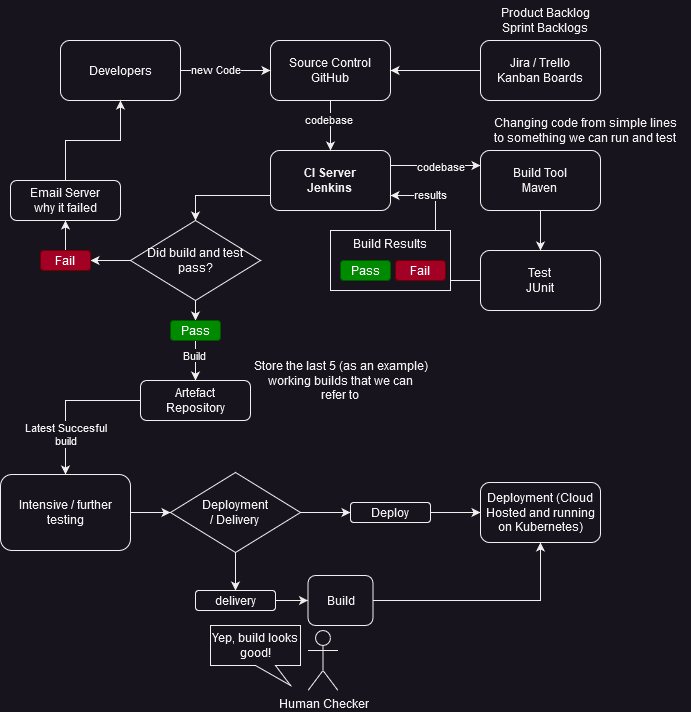

The diagram above was exported from draw.io. Its source (the exported page's mxGraphModel, read from the mxfile embedded in the PNG):
<mxGraphModel dx="1195" dy="628" grid="1" gridSize="10" guides="1" tooltips="1" connect="1" arrows="1" fold="1" page="1" pageScale="1" pageWidth="827" pageHeight="1169" math="0" shadow="0">
  <root>
    <mxCell id="0" />
    <mxCell id="1" parent="0" />
    <mxCell id="wncMC2rJ6uxm9Z6B0ZZi-13" style="edgeStyle=orthogonalEdgeStyle;rounded=0;orthogonalLoop=1;jettySize=auto;html=1;exitX=1;exitY=0.25;exitDx=0;exitDy=0;entryX=0;entryY=0.25;entryDx=0;entryDy=0;" edge="1" parent="1" source="wncMC2rJ6uxm9Z6B0ZZi-1" target="wncMC2rJ6uxm9Z6B0ZZi-12">
      <mxGeometry relative="1" as="geometry" />
    </mxCell>
    <mxCell id="wncMC2rJ6uxm9Z6B0ZZi-15" value="codebase" style="edgeLabel;html=1;align=center;verticalAlign=middle;resizable=0;points=[];" vertex="1" connectable="0" parent="wncMC2rJ6uxm9Z6B0ZZi-13">
      <mxGeometry x="-0.1672" y="-1" relative="1" as="geometry">
        <mxPoint x="12" as="offset" />
      </mxGeometry>
    </mxCell>
    <mxCell id="wncMC2rJ6uxm9Z6B0ZZi-37" style="edgeStyle=orthogonalEdgeStyle;rounded=0;orthogonalLoop=1;jettySize=auto;html=1;exitX=0;exitY=0.75;exitDx=0;exitDy=0;entryX=0.5;entryY=0;entryDx=0;entryDy=0;" edge="1" parent="1" source="wncMC2rJ6uxm9Z6B0ZZi-1" target="wncMC2rJ6uxm9Z6B0ZZi-23">
      <mxGeometry relative="1" as="geometry" />
    </mxCell>
    <mxCell id="wncMC2rJ6uxm9Z6B0ZZi-1" value="&lt;div&gt;CI Server&lt;/div&gt;&lt;div&gt;Jenkins&lt;br&gt;&lt;/div&gt;" style="rounded=1;whiteSpace=wrap;html=1;fontStyle=1" vertex="1" parent="1">
      <mxGeometry x="370" y="220" width="120" height="60" as="geometry" />
    </mxCell>
    <mxCell id="wncMC2rJ6uxm9Z6B0ZZi-3" style="edgeStyle=orthogonalEdgeStyle;rounded=0;orthogonalLoop=1;jettySize=auto;html=1;" edge="1" parent="1" source="wncMC2rJ6uxm9Z6B0ZZi-2" target="wncMC2rJ6uxm9Z6B0ZZi-1">
      <mxGeometry relative="1" as="geometry" />
    </mxCell>
    <mxCell id="wncMC2rJ6uxm9Z6B0ZZi-7" value="codebase" style="edgeLabel;html=1;align=center;verticalAlign=middle;resizable=0;points=[];" vertex="1" connectable="0" parent="wncMC2rJ6uxm9Z6B0ZZi-3">
      <mxGeometry x="-0.2743" y="-2" relative="1" as="geometry">
        <mxPoint as="offset" />
      </mxGeometry>
    </mxCell>
    <mxCell id="wncMC2rJ6uxm9Z6B0ZZi-2" value="&lt;div&gt;Source Control &lt;br&gt;&lt;/div&gt;&lt;div&gt;GitHub&lt;br&gt;&lt;/div&gt;" style="rounded=1;whiteSpace=wrap;html=1;" vertex="1" parent="1">
      <mxGeometry x="370" y="110" width="120" height="60" as="geometry" />
    </mxCell>
    <mxCell id="wncMC2rJ6uxm9Z6B0ZZi-5" style="edgeStyle=orthogonalEdgeStyle;rounded=0;orthogonalLoop=1;jettySize=auto;html=1;" edge="1" parent="1" source="wncMC2rJ6uxm9Z6B0ZZi-4" target="wncMC2rJ6uxm9Z6B0ZZi-2">
      <mxGeometry relative="1" as="geometry" />
    </mxCell>
    <mxCell id="wncMC2rJ6uxm9Z6B0ZZi-6" value="new Code" style="edgeLabel;html=1;align=center;verticalAlign=middle;resizable=0;points=[];" vertex="1" connectable="0" parent="wncMC2rJ6uxm9Z6B0ZZi-5">
      <mxGeometry x="-0.2179" y="1" relative="1" as="geometry">
        <mxPoint as="offset" />
      </mxGeometry>
    </mxCell>
    <mxCell id="wncMC2rJ6uxm9Z6B0ZZi-4" value="Developers" style="rounded=1;whiteSpace=wrap;html=1;" vertex="1" parent="1">
      <mxGeometry x="160" y="110" width="120" height="60" as="geometry" />
    </mxCell>
    <mxCell id="wncMC2rJ6uxm9Z6B0ZZi-10" style="edgeStyle=orthogonalEdgeStyle;rounded=0;orthogonalLoop=1;jettySize=auto;html=1;" edge="1" parent="1" source="wncMC2rJ6uxm9Z6B0ZZi-8" target="wncMC2rJ6uxm9Z6B0ZZi-2">
      <mxGeometry relative="1" as="geometry" />
    </mxCell>
    <mxCell id="wncMC2rJ6uxm9Z6B0ZZi-8" value="&lt;div&gt;Jira / Trello &lt;br&gt;&lt;/div&gt;&lt;div&gt;Kanban Boards&lt;br&gt;&lt;/div&gt;" style="rounded=1;whiteSpace=wrap;html=1;" vertex="1" parent="1">
      <mxGeometry x="580" y="110" width="120" height="60" as="geometry" />
    </mxCell>
    <mxCell id="wncMC2rJ6uxm9Z6B0ZZi-9" value="&lt;div&gt;Product Backlog&lt;/div&gt;&lt;div&gt;Sprint Backlogs&lt;br&gt;&lt;/div&gt;" style="text;html=1;align=center;verticalAlign=middle;resizable=0;points=[];autosize=1;strokeColor=none;fillColor=none;" vertex="1" parent="1">
      <mxGeometry x="590" y="70" width="110" height="40" as="geometry" />
    </mxCell>
    <mxCell id="wncMC2rJ6uxm9Z6B0ZZi-17" style="edgeStyle=orthogonalEdgeStyle;rounded=0;orthogonalLoop=1;jettySize=auto;html=1;entryX=0.5;entryY=0;entryDx=0;entryDy=0;" edge="1" parent="1" source="wncMC2rJ6uxm9Z6B0ZZi-12" target="wncMC2rJ6uxm9Z6B0ZZi-16">
      <mxGeometry relative="1" as="geometry" />
    </mxCell>
    <mxCell id="wncMC2rJ6uxm9Z6B0ZZi-12" value="&lt;div&gt;Build Tool&lt;/div&gt;&lt;div&gt;Maven&lt;br&gt;&lt;/div&gt;" style="rounded=1;whiteSpace=wrap;html=1;" vertex="1" parent="1">
      <mxGeometry x="580" y="220" width="120" height="60" as="geometry" />
    </mxCell>
    <mxCell id="wncMC2rJ6uxm9Z6B0ZZi-14" value="&lt;div&gt;Changing code from simple lines &lt;br&gt;&lt;/div&gt;&lt;div&gt;to something we can run and test&lt;br&gt;&lt;/div&gt;" style="text;html=1;align=center;verticalAlign=middle;resizable=0;points=[];autosize=1;strokeColor=none;fillColor=none;" vertex="1" parent="1">
      <mxGeometry x="580" y="180" width="210" height="40" as="geometry" />
    </mxCell>
    <mxCell id="wncMC2rJ6uxm9Z6B0ZZi-21" style="edgeStyle=orthogonalEdgeStyle;rounded=0;orthogonalLoop=1;jettySize=auto;html=1;entryX=1;entryY=0.75;entryDx=0;entryDy=0;" edge="1" parent="1" source="wncMC2rJ6uxm9Z6B0ZZi-16" target="wncMC2rJ6uxm9Z6B0ZZi-1">
      <mxGeometry relative="1" as="geometry" />
    </mxCell>
    <mxCell id="wncMC2rJ6uxm9Z6B0ZZi-22" value="results" style="edgeLabel;html=1;align=center;verticalAlign=middle;resizable=0;points=[];" vertex="1" connectable="0" parent="wncMC2rJ6uxm9Z6B0ZZi-21">
      <mxGeometry x="0.6588" y="-1" relative="1" as="geometry">
        <mxPoint x="10" as="offset" />
      </mxGeometry>
    </mxCell>
    <mxCell id="wncMC2rJ6uxm9Z6B0ZZi-16" value="&lt;div&gt;Test&lt;/div&gt;&lt;div&gt;JUnit&lt;br&gt;&lt;/div&gt;" style="rounded=1;whiteSpace=wrap;html=1;" vertex="1" parent="1">
      <mxGeometry x="580" y="320" width="120" height="60" as="geometry" />
    </mxCell>
    <mxCell id="wncMC2rJ6uxm9Z6B0ZZi-20" value="Build Results" style="rounded=0;whiteSpace=wrap;html=1;verticalAlign=top;" vertex="1" parent="1">
      <mxGeometry x="430" y="300" width="120" height="60" as="geometry" />
    </mxCell>
    <mxCell id="wncMC2rJ6uxm9Z6B0ZZi-18" value="Pass" style="rounded=1;whiteSpace=wrap;html=1;fillColor=#008a00;fontColor=#ffffff;strokeColor=#005700;" vertex="1" parent="1">
      <mxGeometry x="440" y="330" width="50" height="20" as="geometry" />
    </mxCell>
    <mxCell id="wncMC2rJ6uxm9Z6B0ZZi-19" value="Fail" style="rounded=1;whiteSpace=wrap;html=1;fillColor=#a20025;fontColor=#ffffff;strokeColor=#6F0000;" vertex="1" parent="1">
      <mxGeometry x="495" y="330" width="50" height="20" as="geometry" />
    </mxCell>
    <mxCell id="wncMC2rJ6uxm9Z6B0ZZi-26" style="edgeStyle=orthogonalEdgeStyle;rounded=0;orthogonalLoop=1;jettySize=auto;html=1;" edge="1" parent="1" source="wncMC2rJ6uxm9Z6B0ZZi-23" target="wncMC2rJ6uxm9Z6B0ZZi-25">
      <mxGeometry relative="1" as="geometry" />
    </mxCell>
    <mxCell id="wncMC2rJ6uxm9Z6B0ZZi-32" style="edgeStyle=orthogonalEdgeStyle;rounded=0;orthogonalLoop=1;jettySize=auto;html=1;" edge="1" parent="1" source="wncMC2rJ6uxm9Z6B0ZZi-23" target="wncMC2rJ6uxm9Z6B0ZZi-31">
      <mxGeometry relative="1" as="geometry" />
    </mxCell>
    <mxCell id="wncMC2rJ6uxm9Z6B0ZZi-23" value="Did build and test pass?" style="rhombus;whiteSpace=wrap;html=1;" vertex="1" parent="1">
      <mxGeometry x="230" y="290" width="130" height="80" as="geometry" />
    </mxCell>
    <mxCell id="wncMC2rJ6uxm9Z6B0ZZi-29" style="edgeStyle=orthogonalEdgeStyle;rounded=0;orthogonalLoop=1;jettySize=auto;html=1;entryX=0.5;entryY=1;entryDx=0;entryDy=0;" edge="1" parent="1" source="wncMC2rJ6uxm9Z6B0ZZi-25" target="wncMC2rJ6uxm9Z6B0ZZi-28">
      <mxGeometry relative="1" as="geometry" />
    </mxCell>
    <mxCell id="wncMC2rJ6uxm9Z6B0ZZi-25" value="Fail" style="rounded=1;whiteSpace=wrap;html=1;fillColor=#a20025;fontColor=#ffffff;strokeColor=#6F0000;" vertex="1" parent="1">
      <mxGeometry x="140" y="320" width="50" height="20" as="geometry" />
    </mxCell>
    <mxCell id="wncMC2rJ6uxm9Z6B0ZZi-30" style="edgeStyle=orthogonalEdgeStyle;rounded=0;orthogonalLoop=1;jettySize=auto;html=1;entryX=0.5;entryY=1;entryDx=0;entryDy=0;" edge="1" parent="1" source="wncMC2rJ6uxm9Z6B0ZZi-28" target="wncMC2rJ6uxm9Z6B0ZZi-4">
      <mxGeometry relative="1" as="geometry" />
    </mxCell>
    <mxCell id="wncMC2rJ6uxm9Z6B0ZZi-28" value="&lt;div&gt;Email Server&lt;/div&gt;why it failed" style="rounded=1;whiteSpace=wrap;html=1;" vertex="1" parent="1">
      <mxGeometry x="110" y="250" width="110" height="40" as="geometry" />
    </mxCell>
    <mxCell id="wncMC2rJ6uxm9Z6B0ZZi-34" style="edgeStyle=orthogonalEdgeStyle;rounded=0;orthogonalLoop=1;jettySize=auto;html=1;entryX=0.5;entryY=0;entryDx=0;entryDy=0;" edge="1" parent="1" source="wncMC2rJ6uxm9Z6B0ZZi-31" target="wncMC2rJ6uxm9Z6B0ZZi-33">
      <mxGeometry relative="1" as="geometry" />
    </mxCell>
    <mxCell id="wncMC2rJ6uxm9Z6B0ZZi-35" value="Build" style="edgeLabel;html=1;align=center;verticalAlign=middle;resizable=0;points=[];" vertex="1" connectable="0" parent="wncMC2rJ6uxm9Z6B0ZZi-34">
      <mxGeometry x="-0.2833" y="-1" relative="1" as="geometry">
        <mxPoint as="offset" />
      </mxGeometry>
    </mxCell>
    <mxCell id="wncMC2rJ6uxm9Z6B0ZZi-31" value="Pass" style="rounded=1;whiteSpace=wrap;html=1;fillColor=#008a00;fontColor=#ffffff;strokeColor=#005700;" vertex="1" parent="1">
      <mxGeometry x="270" y="390" width="50" height="20" as="geometry" />
    </mxCell>
    <mxCell id="wncMC2rJ6uxm9Z6B0ZZi-39" style="edgeStyle=orthogonalEdgeStyle;rounded=0;orthogonalLoop=1;jettySize=auto;html=1;" edge="1" parent="1" source="wncMC2rJ6uxm9Z6B0ZZi-33" target="wncMC2rJ6uxm9Z6B0ZZi-38">
      <mxGeometry relative="1" as="geometry" />
    </mxCell>
    <mxCell id="wncMC2rJ6uxm9Z6B0ZZi-40" value="&lt;div&gt;Latest Succesful &lt;br&gt;&lt;/div&gt;&lt;div&gt;build&lt;/div&gt;" style="edgeLabel;html=1;align=center;verticalAlign=middle;resizable=0;points=[];" vertex="1" connectable="0" parent="wncMC2rJ6uxm9Z6B0ZZi-39">
      <mxGeometry x="0.2375" relative="1" as="geometry">
        <mxPoint y="16" as="offset" />
      </mxGeometry>
    </mxCell>
    <mxCell id="wncMC2rJ6uxm9Z6B0ZZi-33" value="&lt;div&gt;Artefact &lt;br&gt;&lt;/div&gt;&lt;div&gt;Repository&lt;/div&gt;" style="rounded=1;whiteSpace=wrap;html=1;" vertex="1" parent="1">
      <mxGeometry x="240" y="450" width="110" height="40" as="geometry" />
    </mxCell>
    <mxCell id="wncMC2rJ6uxm9Z6B0ZZi-36" value="Store the last 5 (as an example) &lt;br&gt;&lt;div&gt;working builds that we can &lt;br&gt;&lt;/div&gt;&lt;div&gt;refer to&lt;br&gt;&lt;/div&gt;" style="text;html=1;align=center;verticalAlign=middle;resizable=0;points=[];autosize=1;strokeColor=none;fillColor=none;" vertex="1" parent="1">
      <mxGeometry x="340" y="420" width="200" height="60" as="geometry" />
    </mxCell>
    <mxCell id="wncMC2rJ6uxm9Z6B0ZZi-44" style="edgeStyle=orthogonalEdgeStyle;rounded=0;orthogonalLoop=1;jettySize=auto;html=1;entryX=0;entryY=0.5;entryDx=0;entryDy=0;" edge="1" parent="1" source="wncMC2rJ6uxm9Z6B0ZZi-38" target="wncMC2rJ6uxm9Z6B0ZZi-43">
      <mxGeometry relative="1" as="geometry" />
    </mxCell>
    <mxCell id="wncMC2rJ6uxm9Z6B0ZZi-38" value="Intensive / further testing" style="rounded=1;whiteSpace=wrap;html=1;" vertex="1" parent="1">
      <mxGeometry x="100" y="544" width="130" height="76" as="geometry" />
    </mxCell>
    <mxCell id="wncMC2rJ6uxm9Z6B0ZZi-46" style="edgeStyle=orthogonalEdgeStyle;rounded=0;orthogonalLoop=1;jettySize=auto;html=1;entryX=0;entryY=0.5;entryDx=0;entryDy=0;" edge="1" parent="1" source="wncMC2rJ6uxm9Z6B0ZZi-43" target="wncMC2rJ6uxm9Z6B0ZZi-45">
      <mxGeometry relative="1" as="geometry" />
    </mxCell>
    <mxCell id="wncMC2rJ6uxm9Z6B0ZZi-50" style="edgeStyle=orthogonalEdgeStyle;rounded=0;orthogonalLoop=1;jettySize=auto;html=1;entryX=0.5;entryY=0;entryDx=0;entryDy=0;" edge="1" parent="1" source="wncMC2rJ6uxm9Z6B0ZZi-43" target="wncMC2rJ6uxm9Z6B0ZZi-49">
      <mxGeometry relative="1" as="geometry" />
    </mxCell>
    <mxCell id="wncMC2rJ6uxm9Z6B0ZZi-43" value="&lt;div&gt;Deployment &lt;br&gt;&lt;/div&gt;&lt;div&gt;/ Delivery&lt;/div&gt;" style="rhombus;whiteSpace=wrap;html=1;" vertex="1" parent="1">
      <mxGeometry x="270" y="542" width="130" height="80" as="geometry" />
    </mxCell>
    <mxCell id="wncMC2rJ6uxm9Z6B0ZZi-48" style="edgeStyle=orthogonalEdgeStyle;rounded=0;orthogonalLoop=1;jettySize=auto;html=1;" edge="1" parent="1" source="wncMC2rJ6uxm9Z6B0ZZi-45" target="wncMC2rJ6uxm9Z6B0ZZi-47">
      <mxGeometry relative="1" as="geometry" />
    </mxCell>
    <mxCell id="wncMC2rJ6uxm9Z6B0ZZi-45" value="Deploy" style="rounded=1;whiteSpace=wrap;html=1;" vertex="1" parent="1">
      <mxGeometry x="450" y="572" width="80" height="20" as="geometry" />
    </mxCell>
    <mxCell id="wncMC2rJ6uxm9Z6B0ZZi-47" value="Deployment (Cloud Hosted and running on Kubernetes)" style="rounded=1;whiteSpace=wrap;html=1;" vertex="1" parent="1">
      <mxGeometry x="580" y="552" width="120" height="60" as="geometry" />
    </mxCell>
    <mxCell id="wncMC2rJ6uxm9Z6B0ZZi-53" style="edgeStyle=orthogonalEdgeStyle;rounded=0;orthogonalLoop=1;jettySize=auto;html=1;entryX=0;entryY=0.5;entryDx=0;entryDy=0;" edge="1" parent="1" source="wncMC2rJ6uxm9Z6B0ZZi-49" target="wncMC2rJ6uxm9Z6B0ZZi-52">
      <mxGeometry relative="1" as="geometry" />
    </mxCell>
    <mxCell id="wncMC2rJ6uxm9Z6B0ZZi-49" value="delivery" style="rounded=1;whiteSpace=wrap;html=1;" vertex="1" parent="1">
      <mxGeometry x="295" y="660" width="80" height="20" as="geometry" />
    </mxCell>
    <mxCell id="wncMC2rJ6uxm9Z6B0ZZi-51" value="Human Checker" style="shape=umlActor;verticalLabelPosition=bottom;verticalAlign=top;html=1;outlineConnect=0;" vertex="1" parent="1">
      <mxGeometry x="407.5" y="700" width="30" height="60" as="geometry" />
    </mxCell>
    <mxCell id="wncMC2rJ6uxm9Z6B0ZZi-56" style="edgeStyle=orthogonalEdgeStyle;rounded=0;orthogonalLoop=1;jettySize=auto;html=1;" edge="1" parent="1" source="wncMC2rJ6uxm9Z6B0ZZi-52" target="wncMC2rJ6uxm9Z6B0ZZi-47">
      <mxGeometry relative="1" as="geometry" />
    </mxCell>
    <mxCell id="wncMC2rJ6uxm9Z6B0ZZi-52" value="Build" style="rounded=1;whiteSpace=wrap;html=1;" vertex="1" parent="1">
      <mxGeometry x="407.5" y="645" width="65" height="50" as="geometry" />
    </mxCell>
    <mxCell id="wncMC2rJ6uxm9Z6B0ZZi-54" value="Yep, build looks good!" style="shape=callout;whiteSpace=wrap;html=1;perimeter=calloutPerimeter;position2=0.89;size=20;position=0.5;" vertex="1" parent="1">
      <mxGeometry x="310" y="695" width="90" height="60" as="geometry" />
    </mxCell>
  </root>
</mxGraphModel>